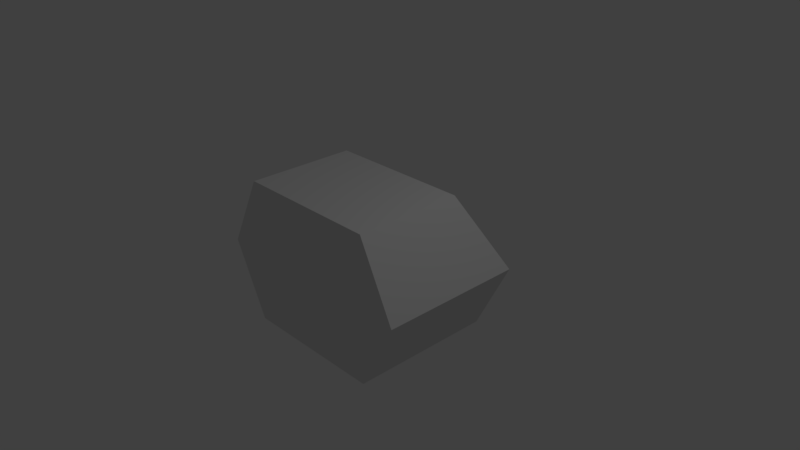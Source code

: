 # Source: snapshot2.blend  (saved by Blender 2.79.0; exported with 4.5.12 LTS)
import bpy
from mathutils import Matrix  # noqa: F401  (used for matrix-valued properties, if any)

bpy.ops.wm.read_factory_settings(use_empty=True)
scene = bpy.context.scene
scene.name = 'Scene'

# ---- collections
col_collection_1 = bpy.data.collections.new('Collection 1'); scene.collection.children.link(col_collection_1)

# ---- materials (node trees are filled in below, after node groups)
mat_material = bpy.data.materials.new('Material')
mat_material.alpha_threshold = 0.0
mat_material.use_transparent_shadow = False
mat_material.roughness = 0.5
mat_material.line_color = (0.0, 0.0, 0.0, 1.0)

# ---- material node trees

# ---- world
world_world = bpy.data.worlds.new('World'); scene.world = world_world
world_world.color = (0.05088, 0.05088, 0.05088)
world_world.use_sun_shadow = False
world_world.sun_shadow_jitter_overblur = 0.0
world_world.cycles.sampling_method = 'MANUAL'

# ---- cameras
cam_camera = bpy.data.cameras.new('Camera')
cam_camera.clip_end = 100.0
cam_camera.lens = 35.0
cam_camera.sensor_width = 32.0
cam_camera.sensor_height = 18.0
cam_camera.ortho_scale = 7.314
cam_camera.dof.focus_distance = 0.0
cam_camera.dof.aperture_fstop = 128.0

# ---- lights
light_lamp = bpy.data.lights.new('Lamp', 'POINT')
light_lamp.transmission_factor = 0.0
light_lamp.cutoff_distance = 30.0
light_lamp.energy = 100.0
light_lamp.shadow_buffer_clip_start = 1.001
light_lamp.shadow_soft_size = 0.1
light_lamp.shadow_maximum_resolution = 0.006
light_lamp.use_absolute_resolution = True

# ---- meshes
me_cube = bpy.data.meshes.new('Cube')
me_cube.from_pydata([(1.0, 1.0, -1.0), (1.0, -1.0, -1.0), (-1.0, -1.0, -1.0), (-1.0, 1.0, -1.0), (1.0, -1.0, 1.0), (-1.0, -1.0, 1.0), (1.0, 0.5, -1.0), (1.0, -5.96e-08, -1.0), (1.0, -0.5, -1.0), (-1.0, -0.5, -1.0), (-1.0, 2.98e-07, -1.0), (-1.0, 0.5, -1.0), (1.0, 0.5, 1.0), (1.0, -5.364e-07, 1.0), (1.0, -0.5, 1.0), (-1.0, -0.5, 1.0), (-1.0, 2.086e-07, 1.0), (-1.0, 0.5, 1.0), (1.5, 1.0, 3.39e-06), (1.5, -1.0, 0.0), (-1.5, -1.0, 0.0), (-1.5, 1.0, 3.39e-06), (1.0, 0.2462, -1.0), (0.9395, -0.4732, -0.945), (0.9395, -0.9416, -0.945), (0.9395, 0.9319, -0.945), (-0.934, 0.9319, -0.945), (-0.934, -0.9416, -0.945), (1.408, -0.9416, -0.008248), (0.9395, -0.9416, 0.9285), (-0.934, 0.4636, -0.945), (-1.402, -0.9416, -0.008248), (-0.934, -0.9416, 0.9285), (0.9395, -0.4732, 0.9285), (-0.934, 0.4636, 0.9285), (-1.402, 0.9319, -0.008245), (0.9395, 0.4636, -0.945), (0.9395, 0.2258, -0.945), (0.9395, -0.004822, -0.945), (-0.934, -0.4732, -0.945), (-0.934, -0.004821, -0.945), (0.9395, 0.4636, 0.9285), (0.9395, -0.004822, 0.9285), (-0.934, -0.4732, 0.9285), (-0.934, -0.004822, 0.9285), (1.408, 0.9319, -0.008245)], [(2, 27), (5, 32), (29, 4), (24, 1), (0, 25)], [(14, 4, 12, 13), (19, 4, 5, 20), (18, 0, 3, 21), (15, 5, 17, 16), (1, 19, 20, 2), (8, 1, 0, 6, 22, 7), (11, 3, 2, 9, 10), (18, 19, 1, 0), (19, 18, 12, 4), (12, 17, 5, 4), (21, 20, 5, 16, 17), (20, 21, 3, 2), (2, 10, 11, 3, 0, 1), (33, 42, 41, 29), (28, 31, 32, 29), (45, 35, 26, 25), (43, 44, 34, 32), (24, 27, 31, 28), (23, 38, 37, 36, 25, 24), (30, 40, 39, 27, 26), (45, 25, 24, 28), (28, 29, 41, 45), (41, 29, 32, 34), (35, 34, 44, 32, 31), (31, 27, 26, 35), (27, 24, 25, 26, 30, 40), (16, 5, 17), (39, 26, 27, 40), (18, 21, 35, 45), (17, 12, 41, 34), (3, 9, 10, 2), (21, 17, 34, 35), (12, 18, 45, 41), (43, 34, 32, 44)])
me_cube.materials.append(mat_material)
me_cube.use_remesh_preserve_volume = False
me_cube.use_remesh_preserve_attributes = False
me_cube.use_mirror_vertex_groups = False
me_cube.update()

# ---- objects
ob_cube = bpy.data.objects.new('Cube', me_cube)
ob_lamp = bpy.data.objects.new('Lamp', light_lamp)
ob_camera = bpy.data.objects.new('Camera', cam_camera)

# ---- transforms, parenting, visibility, modifiers, constraints
ob_cube.location = (0.0, 0.0, 0.0)
ob_cube.lock_rotations_4d = False
ob_cube.empty_display_type = 'ARROWS'
ob_cube.lineart.crease_threshold = 0.0
ob_lamp.location = (4.076, 1.005, 5.904)
ob_lamp.rotation_euler = (0.6503, 0.05522, 1.866)
ob_lamp.lock_rotations_4d = False
ob_lamp.empty_display_type = 'ARROWS'
ob_lamp.color = (0.0, 0.0, 0.0, 0.0)
ob_lamp.lineart.crease_threshold = 0.0
ob_camera.location = (7.481, -6.508, 5.344)
ob_camera.rotation_euler = (1.109, 0.0, 0.8149)
ob_camera.lock_rotations_4d = False
ob_camera.empty_display_type = 'ARROWS'
ob_camera.color = (0.0, 0.0, 0.0, 0.0)
ob_camera.display_type = 'WIRE'
ob_camera.lineart.crease_threshold = 0.0

# ---- collection membership
col_collection_1.objects.link(ob_cube)
col_collection_1.objects.link(ob_lamp)
col_collection_1.objects.link(ob_camera)

# ---- scene / render settings (as saved in the file)
scene.camera = ob_camera
scene.frame_start = 1; scene.frame_end = 250; scene.frame_set(1)
scene.render.engine = 'BLENDER_EEVEE_NEXT'
scene.render.resolution_percentage = 50
scene.render.dither_intensity = 0.0
scene.cycles.use_denoising = False
scene.cycles.samples = 128
scene.cycles.sampling_pattern = 'TABULATED_SOBOL'
scene.cycles.use_adaptive_sampling = False
scene.cycles.use_light_tree = False
scene.cycles.blur_glossy = 0.0
scene.cycles.sample_clamp_indirect = 0.0
scene.view_settings.view_transform = 'Standard'
bpy.context.view_layer.update()
